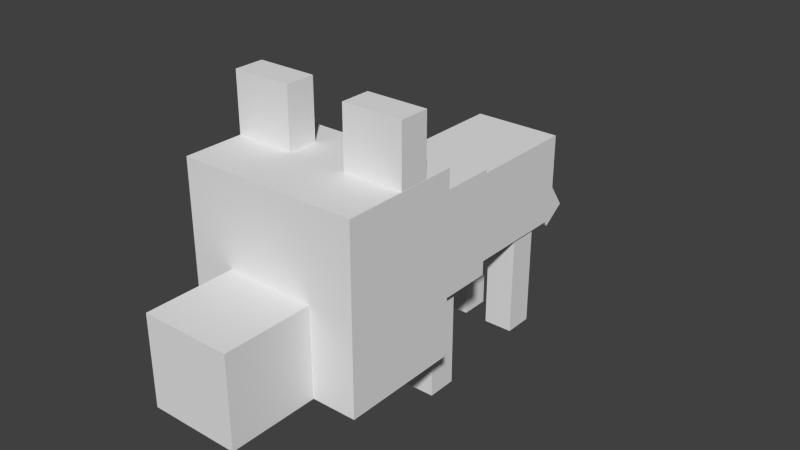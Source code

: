 # Source: wolfbaby.blend  (saved by Blender 2.76.0; exported with 4.5.12 LTS)
import bpy
from mathutils import Matrix  # noqa: F401  (used for matrix-valued properties, if any)

bpy.ops.wm.read_factory_settings(use_empty=True)
scene = bpy.context.scene
scene.name = 'Scene'

# ---- collections
col_collection_1 = bpy.data.collections.new('Collection 1'); scene.collection.children.link(col_collection_1)

# ---- world
world_world = bpy.data.worlds.new('World'); scene.world = world_world
world_world.color = (0.05088, 0.05088, 0.05088)
world_world.use_sun_shadow = False
world_world.sun_shadow_jitter_overblur = 0.0
world_world.cycles.sampling_method = 'MANUAL'
world_world.cycles.sample_map_resolution = 256

# ---- meshes
me_cube_010 = bpy.data.meshes.new('Cube.010')
me_cube_010.from_pydata([(-1.0, -1.0, -1.0), (-1.0, -1.0, 1.0), (-1.0, 1.0, -1.0), (-1.0, 1.0, 1.0), (1.0, -1.0, -1.0), (1.0, -1.0, 1.0), (1.0, 1.0, -1.0), (1.0, 1.0, 1.0)], [], [(0, 1, 3, 2), (2, 3, 7, 6), (6, 7, 5, 4), (4, 5, 1, 0), (2, 6, 4, 0), (7, 3, 1, 5)])
_uv = me_cube_010.uv_layers.new(name='UVMap')
_uv.uv.foreach_set('vector', [0.03125, 0.125, 0.03125, 0.375, 0.0, 0.375, 0.0, 0.125, 0.125, 0.125, 0.125, 0.375, 0.09375, 0.375, 0.09375, 0.125, 0.09375, 0.125, 0.09375, 0.375, 0.0625, 0.375, 0.0625, 0.125, 0.0625, 0.125, 0.0625, 0.375, 0.03125, 0.375, 0.03125, 0.125, 0.09375, 0.4375, 0.0625, 0.4375, 0.0625, 0.375, 0.09375, 0.375, 0.0625, 0.375, 0.03125, 0.375, 0.03125, 0.3125, 0.0625, 0.3125])
me_cube_010.use_remesh_preserve_volume = False
me_cube_010.use_remesh_preserve_attributes = False
me_cube_010.use_mirror_vertex_groups = False
me_cube_010.update()
me_cube_009 = bpy.data.meshes.new('Cube.009')
me_cube_009.from_pydata([(-1.0, -1.0, -1.0), (-1.0, -1.0, 1.0), (-1.0, 1.0, -1.0), (-1.0, 1.0, 1.0), (1.0, -1.0, -1.0), (1.0, -1.0, 1.0), (1.0, 1.0, -1.0), (1.0, 1.0, 1.0)], [], [(0, 1, 3, 2), (2, 3, 7, 6), (6, 7, 5, 4), (4, 5, 1, 0), (2, 6, 4, 0), (7, 3, 1, 5)])
_uv = me_cube_009.uv_layers.new(name='UVMap')
_uv.uv.foreach_set('vector', [0.03125, 0.125, 0.03125, 0.375, 0.0, 0.375, 0.0, 0.125, 0.125, 0.125, 0.125, 0.375, 0.09375, 0.375, 0.09375, 0.125, 0.09375, 0.125, 0.09375, 0.375, 0.0625, 0.375, 0.0625, 0.125, 0.0625, 0.125, 0.0625, 0.375, 0.03125, 0.375, 0.03125, 0.125, 0.09375, 0.4375, 0.0625, 0.4375, 0.0625, 0.375, 0.09375, 0.375, 0.0625, 0.375, 0.03125, 0.375, 0.03125, 0.3125, 0.0625, 0.3125])
me_cube_009.use_remesh_preserve_volume = False
me_cube_009.use_remesh_preserve_attributes = False
me_cube_009.use_mirror_vertex_groups = False
me_cube_009.update()
me_cube_008 = bpy.data.meshes.new('Cube.008')
me_cube_008.from_pydata([(-1.0, -1.0, -1.0), (-1.0, -1.0, 1.0), (-1.0, 1.0, -1.0), (-1.0, 1.0, 1.0), (1.0, -1.0, -1.0), (1.0, -1.0, 1.0), (1.0, 1.0, -1.0), (1.0, 1.0, 1.0)], [], [(0, 1, 3, 2), (2, 3, 7, 6), (6, 7, 5, 4), (4, 5, 1, 0), (2, 6, 4, 0), (7, 3, 1, 5)])
_uv = me_cube_008.uv_layers.new(name='UVMap')
_uv.uv.foreach_set('vector', [0.03125, 0.125, 0.03125, 0.375, 0.0, 0.375, 0.0, 0.125, 0.125, 0.125, 0.125, 0.375, 0.09375, 0.375, 0.09375, 0.125, 0.09375, 0.125, 0.09375, 0.375, 0.0625, 0.375, 0.0625, 0.125, 0.0625, 0.125, 0.0625, 0.375, 0.03125, 0.375, 0.03125, 0.125, 0.09375, 0.4375, 0.0625, 0.4375, 0.0625, 0.375, 0.09375, 0.375, 0.0625, 0.375, 0.03125, 0.375, 0.03125, 0.3125, 0.0625, 0.3125])
me_cube_008.use_remesh_preserve_volume = False
me_cube_008.use_remesh_preserve_attributes = False
me_cube_008.use_mirror_vertex_groups = False
me_cube_008.update()
me_cube_007 = bpy.data.meshes.new('Cube.007')
me_cube_007.from_pydata([(-1.0, -1.0, -1.0), (-1.0, -1.0, 1.0), (-1.0, 1.0, -1.0), (-1.0, 1.0, 1.0), (1.0, -1.0, -1.0), (1.0, -1.0, 1.0), (1.0, 1.0, -1.0), (1.0, 1.0, 1.0)], [], [(0, 1, 3, 2), (2, 3, 7, 6), (6, 7, 5, 4), (4, 5, 1, 0), (2, 6, 4, 0), (7, 3, 1, 5)])
_uv = me_cube_007.uv_layers.new(name='UVMap')
_uv.uv.foreach_set('vector', [0.2656, 0.4688, 0.2656, 0.5312, 0.25, 0.5312, 0.25, 0.4688, 0.3438, 0.4688, 0.3438, 0.5312, 0.3125, 0.5312, 0.3125, 0.4688, 0.3125, 0.4688, 0.3125, 0.5312, 0.2969, 0.5312, 0.2969, 0.4688, 0.2969, 0.4688, 0.2969, 0.5312, 0.2656, 0.5312, 0.2656, 0.4688, 0.3281, 0.5625, 0.2969, 0.5625, 0.2969, 0.5312, 0.3281, 0.5312, 0.2969, 0.5625, 0.2656, 0.5625, 0.2656, 0.5312, 0.2969, 0.5312])
me_cube_007.use_remesh_preserve_volume = False
me_cube_007.use_remesh_preserve_attributes = False
me_cube_007.use_mirror_vertex_groups = False
me_cube_007.update()
me_cube_006 = bpy.data.meshes.new('Cube.006')
me_cube_006.from_pydata([(-1.0, -1.0, -1.0), (-1.0, -1.0, 1.0), (-1.0, 1.0, -1.0), (-1.0, 1.0, 1.0), (1.0, -1.0, -1.0), (1.0, -1.0, 1.0), (1.0, 1.0, -1.0), (1.0, 1.0, 1.0)], [], [(0, 1, 3, 2), (2, 3, 7, 6), (6, 7, 5, 4), (4, 5, 1, 0), (2, 6, 4, 0), (7, 3, 1, 5)])
_uv = me_cube_006.uv_layers.new(name='UVMap')
_uv.uv.foreach_set('vector', [0.375, 0.09375, 0.375, 0.375, 0.2812, 0.375, 0.2812, 0.09375, 0.6562, 0.09375, 0.6562, 0.375, 0.5625, 0.375, 0.5625, 0.09375, 0.5625, 0.09375, 0.5625, 0.375, 0.4688, 0.375, 0.4688, 0.09375, 0.4688, 0.09375, 0.4688, 0.375, 0.375, 0.375, 0.375, 0.09375, 0.5625, 0.5625, 0.4688, 0.5625, 0.4688, 0.375, 0.5625, 0.375, 0.4688, 0.5625, 0.375, 0.5625, 0.375, 0.375, 0.4688, 0.375])
me_cube_006.use_remesh_preserve_volume = False
me_cube_006.use_remesh_preserve_attributes = False
me_cube_006.use_mirror_vertex_groups = False
me_cube_006.update()
me_cube_005 = bpy.data.meshes.new('Cube.005')
me_cube_005.from_pydata([(-1.0, -1.0, -1.0), (-1.0, -1.0, 1.0), (-1.0, 1.0, -1.0), (-1.0, 1.0, 1.0), (1.0, -1.0, -1.0), (1.0, -1.0, 1.0), (1.0, 1.0, -1.0), (1.0, 1.0, 1.0)], [], [(0, 1, 3, 2), (2, 3, 7, 6), (6, 7, 5, 4), (4, 5, 1, 0), (2, 6, 4, 0), (7, 3, 1, 5)])
_uv = me_cube_005.uv_layers.new(name='UVMap')
_uv.uv.foreach_set('vector', [0.1719, 0.125, 0.1719, 0.375, 0.1406, 0.375, 0.1406, 0.125, 0.2656, 0.125, 0.2656, 0.375, 0.2344, 0.375, 0.2344, 0.125, 0.2344, 0.125, 0.2344, 0.375, 0.2031, 0.375, 0.2031, 0.125, 0.2031, 0.125, 0.2031, 0.375, 0.1719, 0.375, 0.1719, 0.125, 0.2344, 0.4375, 0.2031, 0.4375, 0.2031, 0.375, 0.2344, 0.375, 0.2031, 0.4375, 0.1719, 0.4375, 0.1719, 0.375, 0.2031, 0.375])
me_cube_005.use_remesh_preserve_volume = False
me_cube_005.use_remesh_preserve_attributes = False
me_cube_005.use_mirror_vertex_groups = False
me_cube_005.update()
me_cube_004 = bpy.data.meshes.new('Cube.004')
me_cube_004.from_pydata([(-1.0, -1.0, -1.0), (-1.0, -1.0, 1.0), (-1.0, 1.0, -1.0), (-1.0, 1.0, 1.0), (1.0, -1.0, -1.0), (1.0, -1.0, 1.0), (1.0, 1.0, -1.0), (1.0, 1.0, 1.0)], [], [(0, 1, 3, 2), (2, 3, 7, 6), (6, 7, 5, 4), (4, 5, 1, 0), (2, 6, 4, 0), (7, 3, 1, 5)])
_uv = me_cube_004.uv_layers.new(name='UVMap')
_uv.uv.foreach_set('vector', [0.03125, 0.125, 0.03125, 0.375, 0.0, 0.375, 0.0, 0.125, 0.125, 0.125, 0.125, 0.375, 0.09375, 0.375, 0.09375, 0.125, 0.09375, 0.125, 0.09375, 0.375, 0.0625, 0.375, 0.0625, 0.125, 0.0625, 0.125, 0.0625, 0.375, 0.03125, 0.375, 0.03125, 0.125, 0.09375, 0.4375, 0.0625, 0.4375, 0.0625, 0.375, 0.09375, 0.375, 0.0625, 0.375, 0.03125, 0.375, 0.03125, 0.3125, 0.0625, 0.3125])
me_cube_004.use_remesh_preserve_volume = False
me_cube_004.use_remesh_preserve_attributes = False
me_cube_004.use_mirror_vertex_groups = False
me_cube_004.update()
me_cube_003 = bpy.data.meshes.new('Cube.003')
me_cube_003.from_pydata([(-1.0, -1.0, -1.0), (-1.0, -1.0, 1.0), (-1.0, 1.0, -1.0), (-1.0, 1.0, 1.0), (1.0, -1.0, -1.0), (1.0, -1.0, 1.0), (1.0, 1.0, -1.0), (1.0, 1.0, 1.0)], [], [(0, 1, 3, 2), (2, 3, 7, 6), (6, 7, 5, 4), (4, 5, 1, 0), (2, 6, 4, 0), (7, 3, 1, 5)])
_uv = me_cube_003.uv_layers.new(name='UVMap')
_uv.uv.foreach_set('vector', [0.2656, 0.4688, 0.2656, 0.5312, 0.25, 0.5312, 0.25, 0.4688, 0.3438, 0.4688, 0.3438, 0.5312, 0.3125, 0.5312, 0.3125, 0.4688, 0.3125, 0.4688, 0.3125, 0.5312, 0.2969, 0.5312, 0.2969, 0.4688, 0.2969, 0.4688, 0.2969, 0.5312, 0.2656, 0.5312, 0.2656, 0.4688, 0.3281, 0.5625, 0.2969, 0.5625, 0.2969, 0.5312, 0.3281, 0.5312, 0.2969, 0.5625, 0.2656, 0.5625, 0.2656, 0.5312, 0.2969, 0.5312])
me_cube_003.use_remesh_preserve_volume = False
me_cube_003.use_remesh_preserve_attributes = False
me_cube_003.use_mirror_vertex_groups = False
me_cube_003.update()
me_cube_002 = bpy.data.meshes.new('Cube.002')
me_cube_002.from_pydata([(-1.0, -1.0, -1.0), (-1.0, -1.0, 1.0), (-1.0, 1.0, -1.0), (-1.0, 1.0, 1.0), (1.0, -1.0, -1.0), (1.0, -1.0, 1.0), (1.0, 1.0, -1.0), (1.0, 1.0, 1.0)], [], [(0, 1, 3, 2), (2, 3, 7, 6), (6, 7, 5, 4), (4, 5, 1, 0), (2, 6, 4, 0), (7, 3, 1, 5)])
_uv = me_cube_002.uv_layers.new(name='UVMap')
_uv.uv.foreach_set('vector', [0.0625, 0.4688, 0.0625, 0.5625, 0.0, 0.5625, 0.0, 0.4688, 0.2188, 0.4688, 0.2188, 0.5625, 0.1719, 0.5625, 0.1719, 0.4688, 0.1719, 0.4688, 0.1719, 0.5625, 0.1094, 0.5625, 0.1094, 0.4688, 0.1094, 0.4688, 0.1094, 0.5625, 0.0625, 0.5625, 0.0625, 0.4688, 0.1562, 0.6875, 0.1094, 0.6875, 0.1094, 0.5625, 0.1562, 0.5625, 0.1094, 0.6875, 0.0625, 0.6875, 0.0625, 0.5625, 0.1094, 0.5625])
me_cube_002.use_remesh_preserve_volume = False
me_cube_002.use_remesh_preserve_attributes = False
me_cube_002.use_mirror_vertex_groups = False
me_cube_002.update()
me_cube_001 = bpy.data.meshes.new('Cube.001')
me_cube_001.from_pydata([(-1.0, -1.0, -1.0), (-1.0, -1.0, 1.0), (-1.0, 1.0, -1.0), (-1.0, 1.0, 1.0), (1.0, -1.0, -1.0), (1.0, -1.0, 1.0), (1.0, 1.0, -1.0), (1.0, 1.0, 1.0)], [], [(0, 1, 3, 2), (2, 3, 7, 6), (6, 7, 5, 4), (4, 5, 1, 0), (2, 6, 4, 0), (7, 3, 1, 5)])
_uv = me_cube_001.uv_layers.new(name='UVMap')
_uv.uv.foreach_set('vector', [0.4375, 0.5938, 0.4375, 0.7812, 0.3281, 0.7812, 0.3281, 0.5938, 0.7969, 0.5938, 0.7969, 0.7812, 0.6719, 0.7812, 0.6719, 0.5938, 0.6719, 0.5938, 0.6719, 0.7812, 0.5625, 0.7812, 0.5625, 0.5938, 0.5625, 0.5938, 0.5625, 0.7812, 0.4375, 0.7812, 0.4375, 0.5938, 0.6875, 1.0, 0.5625, 1.0, 0.5625, 0.7812, 0.6875, 0.7812, 0.5625, 1.0, 0.4375, 1.0, 0.4375, 0.7812, 0.5625, 0.7812])
me_cube_001.use_remesh_preserve_volume = False
me_cube_001.use_remesh_preserve_attributes = False
me_cube_001.use_mirror_vertex_groups = False
me_cube_001.update()
me_cube = bpy.data.meshes.new('Cube')
me_cube.from_pydata([(-1.0, -1.0, -1.0), (-1.0, -1.0, 1.0), (-1.0, 1.0, -1.0), (-1.0, 1.0, 1.0), (1.0, -1.0, -1.0), (1.0, -1.0, 1.0), (1.0, 1.0, -1.0), (1.0, 1.0, 1.0)], [], [(0, 1, 3, 2), (2, 3, 7, 6), (6, 7, 5, 4), (4, 5, 1, 0), (2, 6, 4, 0), (7, 3, 1, 5)])
_uv = me_cube.uv_layers.new(name='UVMap')
_uv.uv.foreach_set('vector', [0.0625, 0.6875, 0.0625, 0.875, 0.0, 0.875, 0.0, 0.6875, 0.3125, 0.6875, 0.3125, 0.875, 0.2188, 0.875, 0.2188, 0.6875, 0.2188, 0.6875, 0.2188, 0.875, 0.1562, 0.875, 0.1562, 0.6875, 0.1562, 0.6875, 0.1562, 0.875, 0.0625, 0.875, 0.0625, 0.6875, 0.25, 1.0, 0.1562, 1.0, 0.1562, 0.875, 0.25, 0.875, 0.1562, 1.0, 0.0625, 1.0, 0.0625, 0.875, 0.1562, 0.875])
me_cube.use_remesh_preserve_volume = False
me_cube.use_remesh_preserve_attributes = False
me_cube.use_mirror_vertex_groups = False
me_cube.update()
arm_armature = bpy.data.armatures.new('Armature')  # bones are not reproduced

# ---- objects
ob_armature = bpy.data.objects.new('Armature', arm_armature)
ob_leg_front_right = bpy.data.objects.new('leg.front.right', me_cube_010)
ob_leg_front_left = bpy.data.objects.new('leg.front.left', me_cube_009)
ob_leg_back_left = bpy.data.objects.new('leg.back.left', me_cube_008)
ob_ear_right = bpy.data.objects.new('ear.right', me_cube_007)
ob_body_back = bpy.data.objects.new('body.back', me_cube_006)
ob_tail = bpy.data.objects.new('tail', me_cube_005)
ob_leg_back_right = bpy.data.objects.new('leg.back.right', me_cube_004)
ob_ear_left = bpy.data.objects.new('ear.left', me_cube_003)
ob_mouth = bpy.data.objects.new('mouth', me_cube_002)
ob_body_front = bpy.data.objects.new('body.front', me_cube_001)
ob_head = bpy.data.objects.new('head', me_cube)

# ---- transforms, parenting, visibility, modifiers, constraints
ob_armature.location = (4.825e-16, 1.875, 2.173)
ob_armature.rotation_euler = (1.571, 2.22e-16, 2.22e-16)
ob_armature.show_in_front = True
ob_armature.lineart.crease_threshold = 0.0
ob_leg_front_right.parent = ob_armature
ob_leg_front_right.matrix_parent_inverse = Matrix(((1.0, 2.22e-16, -2.22e-16, -4.164e-16), (2.22e-16, 0.0, 1.0, -2.173), (2.22e-16, -1.0, -5.96e-08, 1.875), (0.0, 0.0, 0.0, 1.0)))
ob_leg_front_right.location = (-0.4807, -0.5256, 0.8042)
ob_leg_front_right.scale = (0.2, 0.2, 0.8)
ob_leg_front_right.lineart.crease_threshold = 0.0
_vg = ob_leg_front_right.vertex_groups.new(name='body.back')
_vg = ob_leg_front_right.vertex_groups.new(name='body.front')
_vg = ob_leg_front_right.vertex_groups.new(name='body.head')
_vg = ob_leg_front_right.vertex_groups.new(name='mouth')
_vg = ob_leg_front_right.vertex_groups.new(name='ear.left')
_vg = ob_leg_front_right.vertex_groups.new(name='ear.right')
_vg = ob_leg_front_right.vertex_groups.new(name='leg.front.right')
_vg.add([0, 1, 2, 3, 4, 5, 6, 7], 1.0, 'REPLACE')
_vg = ob_leg_front_right.vertex_groups.new(name='leg.front.left')
_vg = ob_leg_front_right.vertex_groups.new(name='tail')
_vg = ob_leg_front_right.vertex_groups.new(name='leg.back.left')
_vg = ob_leg_front_right.vertex_groups.new(name='leg.back.right')
_m = ob_leg_front_right.modifiers.new('Armature', 'ARMATURE')
_m.object = ob_armature
ob_leg_front_left.parent = ob_armature
ob_leg_front_left.matrix_parent_inverse = Matrix(((1.0, 2.22e-16, -2.22e-16, -4.164e-16), (2.22e-16, 0.0, 1.0, -2.173), (2.22e-16, -1.0, -5.96e-08, 1.875), (0.0, 0.0, 0.0, 1.0)))
ob_leg_front_left.location = (0.4687, -0.5256, 0.8042)
ob_leg_front_left.scale = (0.2, 0.2, 0.8)
ob_leg_front_left.lineart.crease_threshold = 0.0
_vg = ob_leg_front_left.vertex_groups.new(name='body.back')
_vg = ob_leg_front_left.vertex_groups.new(name='body.front')
_vg = ob_leg_front_left.vertex_groups.new(name='body.head')
_vg = ob_leg_front_left.vertex_groups.new(name='mouth')
_vg = ob_leg_front_left.vertex_groups.new(name='ear.left')
_vg = ob_leg_front_left.vertex_groups.new(name='ear.right')
_vg = ob_leg_front_left.vertex_groups.new(name='leg.front.right')
_vg = ob_leg_front_left.vertex_groups.new(name='leg.front.left')
_vg.add([0, 1, 2, 3, 4, 5, 6, 7], 1.0, 'REPLACE')
_vg = ob_leg_front_left.vertex_groups.new(name='tail')
_vg = ob_leg_front_left.vertex_groups.new(name='leg.back.left')
_vg = ob_leg_front_left.vertex_groups.new(name='leg.back.right')
_m = ob_leg_front_left.modifiers.new('Armature', 'ARMATURE')
_m.object = ob_armature
ob_leg_back_left.parent = ob_armature
ob_leg_back_left.matrix_parent_inverse = Matrix(((1.0, 2.22e-16, -2.22e-16, -4.164e-16), (2.22e-16, 0.0, 1.0, -2.173), (2.22e-16, -1.0, -5.96e-08, 1.875), (0.0, 0.0, 0.0, 1.0)))
ob_leg_back_left.location = (0.3632, 1.297, 0.8042)
ob_leg_back_left.scale = (0.2, 0.2, 0.8)
ob_leg_back_left.lineart.crease_threshold = 0.0
_vg = ob_leg_back_left.vertex_groups.new(name='body.back')
_vg = ob_leg_back_left.vertex_groups.new(name='body.front')
_vg = ob_leg_back_left.vertex_groups.new(name='body.head')
_vg = ob_leg_back_left.vertex_groups.new(name='mouth')
_vg = ob_leg_back_left.vertex_groups.new(name='ear.left')
_vg = ob_leg_back_left.vertex_groups.new(name='ear.right')
_vg = ob_leg_back_left.vertex_groups.new(name='leg.front.right')
_vg = ob_leg_back_left.vertex_groups.new(name='leg.front.left')
_vg = ob_leg_back_left.vertex_groups.new(name='tail')
_vg = ob_leg_back_left.vertex_groups.new(name='leg.back.left')
_vg.add([0, 1, 2, 3, 4, 5, 6, 7], 1.0, 'REPLACE')
_vg = ob_leg_back_left.vertex_groups.new(name='leg.back.right')
_m = ob_leg_back_left.modifiers.new('Armature', 'ARMATURE')
_m.object = ob_armature
ob_ear_right.parent = ob_armature
ob_ear_right.matrix_parent_inverse = Matrix(((1.0, 2.22e-16, -2.22e-16, -4.164e-16), (2.22e-16, 0.0, 1.0, -2.173), (2.22e-16, -1.0, -5.96e-08, 1.875), (0.0, 0.0, 0.0, 1.0)))
ob_ear_right.location = (-0.7777, -1.709, 3.731)
ob_ear_right.scale = (0.3895, 0.1948, 0.3895)
ob_ear_right.lineart.crease_threshold = 0.0
_vg = ob_ear_right.vertex_groups.new(name='body.back')
_vg = ob_ear_right.vertex_groups.new(name='body.front')
_vg = ob_ear_right.vertex_groups.new(name='body.head')
_vg = ob_ear_right.vertex_groups.new(name='mouth')
_vg = ob_ear_right.vertex_groups.new(name='ear.left')
_vg = ob_ear_right.vertex_groups.new(name='ear.right')
_vg.add([0, 1, 2, 3, 4, 5, 6, 7], 1.0, 'REPLACE')
_vg = ob_ear_right.vertex_groups.new(name='leg.front.right')
_vg = ob_ear_right.vertex_groups.new(name='leg.front.left')
_vg = ob_ear_right.vertex_groups.new(name='tail')
_vg = ob_ear_right.vertex_groups.new(name='leg.back.left')
_vg = ob_ear_right.vertex_groups.new(name='leg.back.right')
_m = ob_ear_right.modifiers.new('Armature', 'ARMATURE')
_m.object = ob_armature
ob_body_back.parent = ob_armature
ob_body_back.matrix_parent_inverse = Matrix(((1.0, 2.22e-16, -2.22e-16, -4.164e-16), (2.22e-16, 0.0, 1.0, -2.173), (2.22e-16, -1.0, -5.96e-08, 1.875), (0.0, 0.0, 0.0, 1.0)))
ob_body_back.location = (3.597e-24, 0.9765, 2.004)
ob_body_back.rotation_euler = (1.571, 2.22e-16, 2.22e-16)
ob_body_back.scale = (0.6, 0.6, 0.9)
ob_body_back.lineart.crease_threshold = 0.0
_vg = ob_body_back.vertex_groups.new(name='body.back')
_vg.add([0, 1, 2, 3, 4, 5, 6, 7], 1.0, 'REPLACE')
_vg = ob_body_back.vertex_groups.new(name='body.front')
_vg = ob_body_back.vertex_groups.new(name='body.head')
_vg = ob_body_back.vertex_groups.new(name='mouth')
_vg = ob_body_back.vertex_groups.new(name='ear.left')
_vg = ob_body_back.vertex_groups.new(name='ear.right')
_vg = ob_body_back.vertex_groups.new(name='leg.front.right')
_vg = ob_body_back.vertex_groups.new(name='leg.front.left')
_vg = ob_body_back.vertex_groups.new(name='tail')
_vg = ob_body_back.vertex_groups.new(name='leg.back.left')
_vg = ob_body_back.vertex_groups.new(name='leg.back.right')
_m = ob_body_back.modifiers.new('Armature', 'ARMATURE')
_m.object = ob_armature
ob_tail.parent = ob_armature
ob_tail.matrix_parent_inverse = Matrix(((1.0, 2.22e-16, -2.22e-16, -4.164e-16), (2.22e-16, 0.0, 1.0, -2.173), (2.22e-16, -1.0, -5.96e-08, 1.875), (0.0, 0.0, 0.0, 1.0)))
ob_tail.location = (-0.003499, 2.158, 1.708)
ob_tail.rotation_euler = (0.6109, 1.274e-16, 4.016e-17)
ob_tail.scale = (0.2, 0.2, 0.8)
ob_tail.lineart.crease_threshold = 0.0
_vg = ob_tail.vertex_groups.new(name='body.back')
_vg = ob_tail.vertex_groups.new(name='body.front')
_vg = ob_tail.vertex_groups.new(name='body.head')
_vg = ob_tail.vertex_groups.new(name='mouth')
_vg = ob_tail.vertex_groups.new(name='ear.left')
_vg = ob_tail.vertex_groups.new(name='ear.right')
_vg = ob_tail.vertex_groups.new(name='leg.front.right')
_vg = ob_tail.vertex_groups.new(name='leg.front.left')
_vg = ob_tail.vertex_groups.new(name='tail')
_vg.add([0, 1, 2, 3, 4, 5, 6, 7], 1.0, 'REPLACE')
_vg = ob_tail.vertex_groups.new(name='leg.back.left')
_vg = ob_tail.vertex_groups.new(name='leg.back.right')
_m = ob_tail.modifiers.new('Armature', 'ARMATURE')
_m.object = ob_armature
ob_leg_back_right.parent = ob_armature
ob_leg_back_right.matrix_parent_inverse = Matrix(((1.0, 2.22e-16, -2.22e-16, -4.164e-16), (2.22e-16, 0.0, 1.0, -2.173), (2.22e-16, -1.0, -5.96e-08, 1.875), (0.0, 0.0, 0.0, 1.0)))
ob_leg_back_right.location = (-0.3647, 1.297, 0.8042)
ob_leg_back_right.scale = (0.2, 0.2, 0.8)
ob_leg_back_right.lineart.crease_threshold = 0.0
_vg = ob_leg_back_right.vertex_groups.new(name='body.back')
_vg = ob_leg_back_right.vertex_groups.new(name='body.front')
_vg = ob_leg_back_right.vertex_groups.new(name='body.head')
_vg = ob_leg_back_right.vertex_groups.new(name='mouth')
_vg = ob_leg_back_right.vertex_groups.new(name='ear.left')
_vg = ob_leg_back_right.vertex_groups.new(name='ear.right')
_vg = ob_leg_back_right.vertex_groups.new(name='leg.front.right')
_vg = ob_leg_back_right.vertex_groups.new(name='leg.front.left')
_vg = ob_leg_back_right.vertex_groups.new(name='tail')
_vg = ob_leg_back_right.vertex_groups.new(name='leg.back.left')
_vg = ob_leg_back_right.vertex_groups.new(name='leg.back.right')
_vg.add([0, 1, 2, 3, 4, 5, 6, 7], 1.0, 'REPLACE')
_m = ob_leg_back_right.modifiers.new('Armature', 'ARMATURE')
_m.object = ob_armature
ob_ear_left.parent = ob_armature
ob_ear_left.matrix_parent_inverse = Matrix(((1.0, 2.22e-16, -2.22e-16, -4.164e-16), (2.22e-16, 0.0, 1.0, -2.173), (2.22e-16, -1.0, -5.96e-08, 1.875), (0.0, 0.0, 0.0, 1.0)))
ob_ear_left.location = (0.7779, -1.709, 3.731)
ob_ear_left.scale = (0.3895, 0.1948, 0.3895)
ob_ear_left.lineart.crease_threshold = 0.0
_vg = ob_ear_left.vertex_groups.new(name='body.back')
_vg = ob_ear_left.vertex_groups.new(name='body.front')
_vg = ob_ear_left.vertex_groups.new(name='body.head')
_vg = ob_ear_left.vertex_groups.new(name='mouth')
_vg = ob_ear_left.vertex_groups.new(name='ear.left')
_vg.add([0, 1, 2, 3, 4, 5, 6, 7], 1.0, 'REPLACE')
_vg = ob_ear_left.vertex_groups.new(name='ear.right')
_vg = ob_ear_left.vertex_groups.new(name='leg.front.right')
_vg = ob_ear_left.vertex_groups.new(name='leg.front.left')
_vg = ob_ear_left.vertex_groups.new(name='tail')
_vg = ob_ear_left.vertex_groups.new(name='leg.back.left')
_vg = ob_ear_left.vertex_groups.new(name='leg.back.right')
_m = ob_ear_left.modifiers.new('Armature', 'ARMATURE')
_m.object = ob_armature
ob_mouth.parent = ob_armature
ob_mouth.matrix_parent_inverse = Matrix(((1.0, 2.22e-16, -2.22e-16, -4.164e-16), (2.22e-16, 0.0, 1.0, -2.173), (2.22e-16, -1.0, -5.96e-08, 1.875), (0.0, 0.0, 0.0, 1.0)))
ob_mouth.location = (-4.535e-05, -3.064, 1.593)
ob_mouth.scale = (0.5843, 0.779, 0.5843)
ob_mouth.lineart.crease_threshold = 0.0
_vg = ob_mouth.vertex_groups.new(name='body.back')
_vg = ob_mouth.vertex_groups.new(name='body.front')
_vg = ob_mouth.vertex_groups.new(name='body.head')
_vg = ob_mouth.vertex_groups.new(name='mouth')
_vg.add([0, 1, 2, 3, 4, 5, 6, 7], 1.0, 'REPLACE')
_vg = ob_mouth.vertex_groups.new(name='ear.left')
_vg = ob_mouth.vertex_groups.new(name='ear.right')
_vg = ob_mouth.vertex_groups.new(name='leg.front.right')
_vg = ob_mouth.vertex_groups.new(name='leg.front.left')
_vg = ob_mouth.vertex_groups.new(name='tail')
_vg = ob_mouth.vertex_groups.new(name='leg.back.left')
_vg = ob_mouth.vertex_groups.new(name='leg.back.right')
_m = ob_mouth.modifiers.new('Armature', 'ARMATURE')
_m.object = ob_armature
ob_body_front.parent = ob_armature
ob_body_front.matrix_parent_inverse = Matrix(((1.0, 2.22e-16, -2.22e-16, -4.164e-16), (2.22e-16, 0.0, 1.0, -2.173), (2.22e-16, -1.0, -5.96e-08, 1.875), (0.0, 0.0, 0.0, 1.0)))
ob_body_front.location = (1.636e-24, -0.5241, 2.106)
ob_body_front.rotation_euler = (1.571, 2.22e-16, 2.22e-16)
ob_body_front.scale = (0.8, 0.7, 0.6)
ob_body_front.lineart.crease_threshold = 0.0
_vg = ob_body_front.vertex_groups.new(name='body.back')
_vg = ob_body_front.vertex_groups.new(name='body.front')
_vg.add([0, 1, 2, 3, 4, 5, 6, 7], 1.0, 'REPLACE')
_vg = ob_body_front.vertex_groups.new(name='body.head')
_vg = ob_body_front.vertex_groups.new(name='mouth')
_vg = ob_body_front.vertex_groups.new(name='ear.left')
_vg = ob_body_front.vertex_groups.new(name='ear.right')
_vg = ob_body_front.vertex_groups.new(name='leg.front.right')
_vg = ob_body_front.vertex_groups.new(name='leg.front.left')
_vg = ob_body_front.vertex_groups.new(name='tail')
_vg = ob_body_front.vertex_groups.new(name='leg.back.left')
_vg = ob_body_front.vertex_groups.new(name='leg.back.right')
_m = ob_body_front.modifiers.new('Armature', 'ARMATURE')
_m.object = ob_armature
ob_head.parent = ob_armature
ob_head.matrix_parent_inverse = Matrix(((1.0, 2.22e-16, -2.22e-16, -4.164e-16), (2.22e-16, 0.0, 1.0, -2.173), (2.22e-16, -1.0, -5.96e-08, 1.875), (0.0, 0.0, 0.0, 1.0)))
ob_head.location = (-4.535e-05, -1.901, 2.181)
ob_head.scale = (1.169, 0.779, 1.169)
ob_head.lineart.crease_threshold = 0.0
_vg = ob_head.vertex_groups.new(name='body.back')
_vg = ob_head.vertex_groups.new(name='body.front')
_vg = ob_head.vertex_groups.new(name='body.head')
_vg.add([0, 1, 2, 3, 4, 5, 6, 7], 1.0, 'REPLACE')
_vg = ob_head.vertex_groups.new(name='mouth')
_vg = ob_head.vertex_groups.new(name='ear.left')
_vg = ob_head.vertex_groups.new(name='ear.right')
_vg = ob_head.vertex_groups.new(name='leg.front.right')
_vg = ob_head.vertex_groups.new(name='leg.front.left')
_vg = ob_head.vertex_groups.new(name='tail')
_vg = ob_head.vertex_groups.new(name='leg.back.left')
_vg = ob_head.vertex_groups.new(name='leg.back.right')
_m = ob_head.modifiers.new('Armature', 'ARMATURE')
_m.object = ob_armature

# ---- collection membership
col_collection_1.objects.link(ob_armature)
col_collection_1.objects.link(ob_leg_front_right)
col_collection_1.objects.link(ob_leg_front_left)
col_collection_1.objects.link(ob_leg_back_left)
col_collection_1.objects.link(ob_ear_right)
col_collection_1.objects.link(ob_body_back)
col_collection_1.objects.link(ob_tail)
col_collection_1.objects.link(ob_leg_back_right)
col_collection_1.objects.link(ob_ear_left)
col_collection_1.objects.link(ob_mouth)
col_collection_1.objects.link(ob_body_front)
col_collection_1.objects.link(ob_head)

# ---- scene / render settings (as saved in the file)
scene.frame_start = 0; scene.frame_end = 40; scene.frame_set(0)
scene.render.engine = 'BLENDER_EEVEE_NEXT'
scene.render.resolution_percentage = 50
scene.render.dither_intensity = 0.0
scene.render.film_transparent = True
scene.cycles.use_denoising = False
scene.cycles.samples = 10
scene.cycles.sampling_pattern = 'TABULATED_SOBOL'
scene.cycles.light_sampling_threshold = 0.0
scene.cycles.use_adaptive_sampling = False
scene.cycles.use_light_tree = False
scene.cycles.blur_glossy = 0.0
scene.cycles.pixel_filter_type = 'GAUSSIAN'
scene.cycles.sample_clamp_indirect = 0.0
scene.view_settings.view_transform = 'Standard'
bpy.context.view_layer.update()

# ---- added for rendering (the .blend has no active camera and no usable light): camera, sun
cam_auto = bpy.data.cameras.new('AutoCamera')
cam_auto.lens = 50.0
cam_auto.sensor_width = 36.0
cam_auto.clip_end = 1000.0
ob_auto_camera = bpy.data.objects.new('AutoCamera', cam_auto)
scene.collection.objects.link(ob_auto_camera)
ob_auto_camera.location = (7.53258, -9.57, 8.08858)
ob_auto_camera.rotation_euler = (1.09748, -7.21219e-08, 0.694738)
scene.camera = ob_auto_camera
light_auto_sun = bpy.data.lights.new('AutoSun', 'SUN')
light_auto_sun.energy = 3.0
light_auto_sun.angle = 0.0523599
ob_auto_sun = bpy.data.objects.new('AutoSun', light_auto_sun)
scene.collection.objects.link(ob_auto_sun)
ob_auto_sun.rotation_euler = (0.872665, 0.174533, 0.523599)
bpy.context.view_layer.update()
